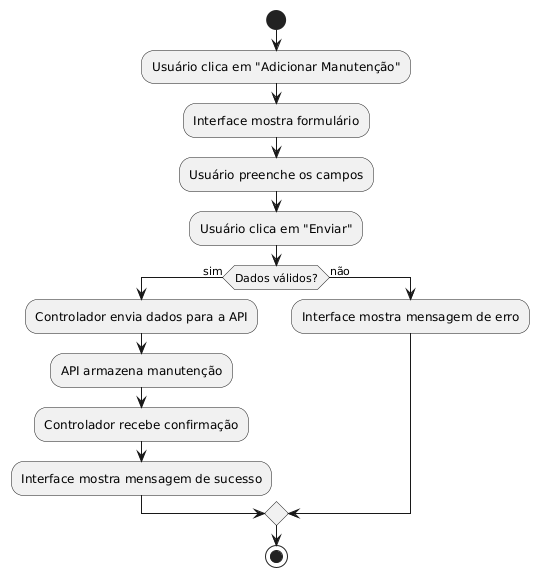

The diagram above was rendered by PlantUML. Its source (embedded in the PNG):
@startuml
start

:Usuário clica em "Adicionar Manutenção";
:Interface mostra formulário;

:Usuário preenche os campos;
:Usuário clica em "Enviar";

if (Dados válidos?) then (sim)
    :Controlador envia dados para a API;
    :API armazena manutenção;
    :Controlador recebe confirmação;
    :Interface mostra mensagem de sucesso;
else (não)
    :Interface mostra mensagem de erro;
endif

stop
@enduml